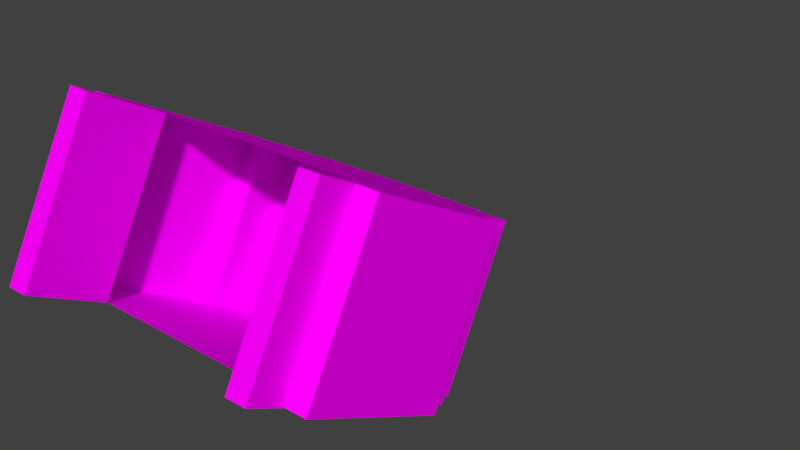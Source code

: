 # Source: head_3.blend  (saved by Blender 2.80.75; exported with 4.5.12 LTS)
import bpy
from mathutils import Matrix  # noqa: F401  (used for matrix-valued properties, if any)

bpy.ops.wm.read_factory_settings(use_empty=True)
scene = bpy.context.scene
scene.name = 'Scene'

# ---- collections
col_collection_1 = bpy.data.collections.new('Collection 1'); scene.collection.children.link(col_collection_1)

# ---- images (referenced by path relative to the original .blend; pixels are not part of the script)
import os
ASSET_DIR = os.environ.get("B2B_ASSET_DIR", "")  # directory of the original .blend (textures are referenced by path, not embedded)
HERE = os.path.dirname(os.path.abspath(__file__))  # packed textures are extracted next to this script under _unpacked/

def load_image(name, relpath, width, height, colorspace="sRGB"):
    """Load a texture the original file referenced (path relative to the .blend, or extracted next to this script)."""
    p = next((c for c in (os.path.join(HERE, relpath), os.path.join(ASSET_DIR, relpath)) if relpath and os.path.exists(c)), "")
    if p:
        img = bpy.data.images.load(p, check_existing=True)
        img.name = name
    else:  # same state as the original file: an image datablock whose file is absent (Cycles renders it pink)
        img = bpy.data.images.new(name, width, height)
        img.source = "FILE"
        img.filepath = "//" + (relpath or name)
    img.colorspace_settings.name = colorspace
    return img
img_avatar_head_3_png_001 = load_image('avatar_head_3.png.001', 'avatar_head_3.png', 1024, 1024, 'sRGB')

# ---- materials (node trees are filled in below, after node groups)
mat_base_head = bpy.data.materials.new('base_head')
mat_base_head.alpha_threshold = 0.0
mat_base_head.roughness = 0.5

# ---- material node trees
mat_base_head.use_nodes = True; mat_base_head.node_tree.nodes.clear()
_N = mat_base_head.node_tree.nodes; _L = mat_base_head.node_tree.links
n0 = _N.new('ShaderNodeOutputMaterial'); n0.name = 'Material Output'; n0.location = (300, 300)
n1 = _N.new('ShaderNodeBsdfPrincipled'); n1.name = 'Principled BSDF'; n1.location = (10, 300)
n1.width = 150
n1.subsurface_method = 'BURLEY'
n1.inputs[2].default_value = 0.0
n1.inputs[3].default_value = 1.45
n1.inputs[9].default_value = (1.0, 1.0, 1.0)
n1.inputs[13].default_value = 0.0
n1.inputs[27].default_value = (0.0, 0.0, 0.0, 1.0)
n1.inputs[28].default_value = 1.0
n2 = _N.new('ShaderNodeTexImage'); n2.name = 'Image Texture'; n2.location = (-180, 300)
n2.width = 140
n2.image = img_avatar_head_3_png_001
_L.new(n1.outputs[0], n0.inputs[0])
_L.new(n2.outputs[0], n1.inputs[0])
n0.is_active_output = True

# ---- world
world_world = bpy.data.worlds.new('World'); scene.world = world_world
world_world.color = (0.05088, 0.05088, 0.05088)
world_world.use_sun_shadow = False
world_world.sun_shadow_jitter_overblur = 0.0
world_world.cycles.sampling_method = 'MANUAL'

# ---- meshes
me_plane_003 = bpy.data.meshes.new('Plane.003')
me_plane_003.from_pydata([(0.5, 0.4, -0.3), (0.5, -0.4, -0.3), (0.6, -0.4, -0.3), (0.6, 0.4, -0.3), (0.6, 0.4, -0.1), (0.6, -0.4, -0.1), (0.7, -0.4, -0.1), (0.7, 0.4, -0.1), (0.7, -0.4, 0.7), (0.7, 0.4, 0.7), (0.6, -0.4, 0.7), (0.6, 0.4, 0.7), (0.6, -0.4, 0.9), (0.6, 0.4, 0.9), (0.5, -0.4, 0.9), (0.5, 0.4, 0.9), (0.5, -0.4, 1.1), (0.5, 0.4, 1.1), (0.3, -0.4, 1.1), (0.3, 0.4, 1.1), (0.3, -0.4, 1.2), (0.3, 0.4, 1.2), (-0.3, -0.4, 1.2), (-0.3, 0.4, 1.2), (-0.3, -0.4, 1.1), (-0.3, 0.4, 1.1), (-0.5, -0.4, 1.1), (-0.5, 0.4, 1.1), (-0.5, -0.4, 0.9), (-0.5, 0.4, 0.9), (-0.6, -0.4, 0.9), (-0.6, 0.4, 0.9), (-0.6, -0.4, 0.7), (-0.6, 0.4, 0.7), (-0.7, -0.4, 0.7), (-0.7, 0.4, 0.7), (-0.5, 0.4, -0.4), (-0.5, -0.4, -0.4), (-0.6, -0.4, -0.4), (-0.6, 0.4, -0.4), (-0.6, 0.4, -0.2), (-0.6, -0.4, -0.2), (-0.7, -0.4, -0.2), (-0.7, 0.4, -0.2), (-0.7, 0.4, 0.0), (-0.7, -0.4, 0.0), (0.7, 0.4, 0.0), (0.7, -0.4, 0.0), (-0.5, 0.4, 0.0), (-0.5, -0.4, 0.0), (0.5, 0.4, 0.0), (0.5, -0.4, 0.0)], [], [(2, 1, 0, 3), (5, 2, 3, 4), (6, 5, 4, 7), (47, 6, 7, 46), (9, 11, 10, 8), (11, 13, 12, 10), (13, 15, 14, 12), (15, 17, 16, 14), (17, 19, 18, 16), (19, 21, 20, 18), (21, 23, 22, 20), (23, 25, 24, 22), (25, 27, 26, 24), (27, 29, 28, 26), (29, 31, 30, 28), (31, 33, 32, 30), (33, 35, 34, 32), (39, 36, 37, 38), (40, 39, 38, 41), (43, 40, 41, 42), (44, 43, 42, 45), (35, 44, 45, 34), (8, 47, 46, 9), (36, 48, 49, 37), (1, 51, 50, 0), (44, 35, 9, 46), (13, 11, 33, 31), (17, 15, 29, 27), (21, 19, 25, 23), (43, 44, 40), (44, 48, 40), (48, 36, 40), (39, 40, 36), (7, 4, 46), (50, 46, 4), (3, 0, 4), (50, 4, 0), (18, 20, 22, 24), (14, 16, 26, 28), (10, 12, 30, 32), (34, 45, 47, 8), (42, 41, 45), (41, 49, 45), (49, 41, 37), (38, 37, 41), (6, 47, 5), (5, 47, 51), (51, 1, 5), (2, 5, 1)])
_uv = me_plane_003.uv_layers.new(name='UVMap')
_uv.uv.foreach_set('vector', [1.0, 0.5667, 0.9655, 0.5667, 0.9655, 0.8333, 1.0, 0.8333, 0.5517, 0.8333, 0.6207, 0.8333, 0.6207, 0.5667, 0.5517, 0.5667, 0.06897, 0.7333, 0.03448, 0.7333, 0.03448, 1.0, 0.06897, 1.0, 0.2414, 0.7333, 0.2759, 0.7333, 0.2759, 0.4667, 0.2414, 0.4667, 0.1034, 0.7333, 0.06897, 0.7333, 0.06897, 1.0, 0.1034, 1.0, 0.5517, 0.5667, 0.4828, 0.5667, 0.4828, 0.8333, 0.5517, 0.8333, 1.0, 0.3, 0.9655, 0.3, 0.9655, 0.5667, 1.0, 0.5667, 0.931, 0.0, 0.8621, 1.987e-08, 0.8621, 0.2667, 0.931, 0.2667, 0.8966, 0.5667, 0.9655, 0.5667, 0.9655, 0.3, 0.8966, 0.3, 0.7931, 0.7, 0.7586, 0.7, 0.7586, 0.9667, 0.7931, 0.9667, 0.6897, 0.3, 0.4828, 0.3, 0.4828, 0.5667, 0.6897, 0.5667, 0.6207, 0.8333, 0.6552, 0.8333, 0.6552, 0.5667, 0.6207, 0.5667, 0.8966, 0.8333, 0.9655, 0.8333, 0.9655, 0.5667, 0.8966, 0.5667, 0.8276, 0.9, 0.8966, 0.9, 0.8966, 0.6333, 0.8276, 0.6333, 0.2414, 1.0, 0.2759, 1.0, 0.2759, 0.7333, 0.2414, 0.7333, 1.0, 0.0, 0.931, 1.987e-08, 0.931, 0.2667, 1.0, 0.2667, 0.1379, 0.7333, 0.1034, 0.7333, 0.1034, 1.0, 0.1379, 1.0, 4.111e-08, 1.0, 0.03448, 1.0, 0.03448, 0.7333, 0.0, 0.7333, 0.7586, 0.7, 0.6897, 0.7, 0.6897, 0.9667, 0.7586, 0.9667, 0.1379, 1.0, 0.1724, 1.0, 0.1724, 0.7333, 0.1379, 0.7333, 0.7586, 0.06667, 0.7586, 0.0, 0.4828, 7.451e-08, 0.4828, 0.06667, 0.7586, 0.3, 0.7586, 0.06667, 0.4828, 0.06667, 0.4828, 0.3, 1.233e-07, 0.7333, 0.2414, 0.7333, 0.2414, 0.4667, 0.0, 0.4667, 0.4138, 0.4667, 0.2759, 0.4667, 0.2759, 0.7333, 0.4138, 0.7333, 0.8621, 0.0, 0.7586, 3.974e-08, 0.7586, 0.2667, 0.8621, 0.2667, 2.244e-07, 0.4667, 0.2414, 0.4667, 0.2414, 0.0, 0.0, 1.192e-07, 0.7501, 0.3, 0.6897, 0.3, 0.6897, 0.7, 0.7501, 0.7, 0.4828, 0.4667, 0.4138, 0.4667, 0.4138, 0.8, 0.4828, 0.8, 0.3793, 0.9333, 0.4138, 0.9333, 0.4138, 0.7333, 0.3793, 0.7333, 0.3448, 0.8, 0.3448, 0.7333, 0.3103, 0.8, 0.3448, 0.7333, 0.2759, 0.7333, 0.3103, 0.8, 0.2759, 0.7333, 0.2759, 0.8667, 0.3103, 0.8, 0.3103, 0.8667, 0.3103, 0.8, 0.2759, 0.8667, 0.4138, 0.8333, 0.4483, 0.8333, 0.4138, 0.8, 0.4828, 0.8, 0.4138, 0.8, 0.4483, 0.8333, 0.4483, 0.9, 0.4828, 0.9, 0.4483, 0.8333, 0.4828, 0.8, 0.4483, 0.8333, 0.4828, 0.9, 0.3466, 0.9233, 0.3776, 0.9233, 0.3776, 0.7434, 0.3466, 0.7434, 0.8966, 0.3, 0.8276, 0.3, 0.8276, 0.6333, 0.8966, 0.6333, 0.8261, 0.3, 0.7563, 0.3, 0.7563, 0.7, 0.8261, 0.7, 0.4801, 0.0, 0.2414, 7.947e-08, 0.2414, 0.4667, 0.4801, 0.4667, 0.1724, 0.8, 0.2069, 0.8, 0.1724, 0.7333, 0.2069, 0.8, 0.2414, 0.7333, 0.1724, 0.7333, 0.2414, 0.7333, 0.2069, 0.8, 0.2414, 0.8667, 0.2069, 0.8667, 0.2414, 0.8667, 0.2069, 0.8, 0.4828, 0.9, 0.4828, 0.9333, 0.5172, 0.9, 0.5172, 0.9, 0.4828, 0.9333, 0.5517, 0.9333, 0.5517, 0.9333, 0.5517, 0.8333, 0.5172, 0.9, 0.5172, 0.8333, 0.5172, 0.9, 0.5517, 0.8333])
me_plane_003.materials.append(mat_base_head)
me_plane_003.use_remesh_preserve_volume = False
me_plane_003.use_remesh_preserve_attributes = False
me_plane_003.use_mirror_vertex_groups = False
me_plane_003.update()
arm_armature_001 = bpy.data.armatures.new('Armature.001')  # bones are not reproduced

# ---- objects
ob_armature_001 = bpy.data.objects.new('Armature.001', arm_armature_001)
ob_head = bpy.data.objects.new('head', me_plane_003)

# ---- transforms, parenting, visibility, modifiers, constraints
ob_armature_001.location = (-0.0001689, 0.03192, 0.08993)
ob_armature_001.rotation_euler = (-0.5034, -0.0, 0.0)
ob_armature_001.scale = (0.06449, 0.06449, 0.06449)
ob_armature_001.show_in_front = True
ob_armature_001.lineart.crease_threshold = 0.0
ob_head.parent = ob_armature_001
ob_head.matrix_parent_inverse = Matrix(((15.51, 0.0, 0.0, -0.03916), (0.0, 2.025, 15.37, -2.62), (0.0, -15.37, 2.025, 0.005982), (0.0, 0.0, 0.0, 1.0)))
ob_head.location = (0.003218, 0.00968, 0.0959)
ob_head.rotation_euler = (-0.1311, 0.0, 0.0)
ob_head.scale = (0.06454, 0.06454, 0.06454)
ob_head.lineart.crease_threshold = 0.0

# ---- collection membership
col_collection_1.objects.link(ob_armature_001)
col_collection_1.objects.link(ob_head)

# ---- scene / render settings (as saved in the file)
scene.frame_start = 1; scene.frame_end = 250; scene.frame_set(32)
scene.render.engine = 'CYCLES'
scene.render.resolution_percentage = 50
scene.render.dither_intensity = 0.0
scene.cycles.use_denoising = False
scene.cycles.samples = 128
scene.cycles.sampling_pattern = 'TABULATED_SOBOL'
scene.cycles.use_adaptive_sampling = False
scene.cycles.use_light_tree = False
scene.cycles.blur_glossy = 0.0
scene.cycles.sample_clamp_indirect = 0.0
scene.view_settings.view_transform = 'Standard'
bpy.context.view_layer.update()

# ---- added for rendering (the .blend has no active camera and no usable light): camera, sun
cam_auto = bpy.data.cameras.new('AutoCamera')
cam_auto.lens = 50.0
cam_auto.sensor_width = 36.0
cam_auto.clip_end = 1000.0
ob_auto_camera = bpy.data.objects.new('AutoCamera', cam_auto)
scene.collection.objects.link(ob_auto_camera)
ob_auto_camera.location = (0.185569, -0.184508, 0.255054)
ob_auto_camera.rotation_euler = (1.09748, -7.21219e-08, 0.694738)
scene.camera = ob_auto_camera
light_auto_sun = bpy.data.lights.new('AutoSun', 'SUN')
light_auto_sun.energy = 3.0
light_auto_sun.angle = 0.0523599
ob_auto_sun = bpy.data.objects.new('AutoSun', light_auto_sun)
scene.collection.objects.link(ob_auto_sun)
ob_auto_sun.rotation_euler = (0.872665, 0.174533, 0.523599)
bpy.context.view_layer.update()
